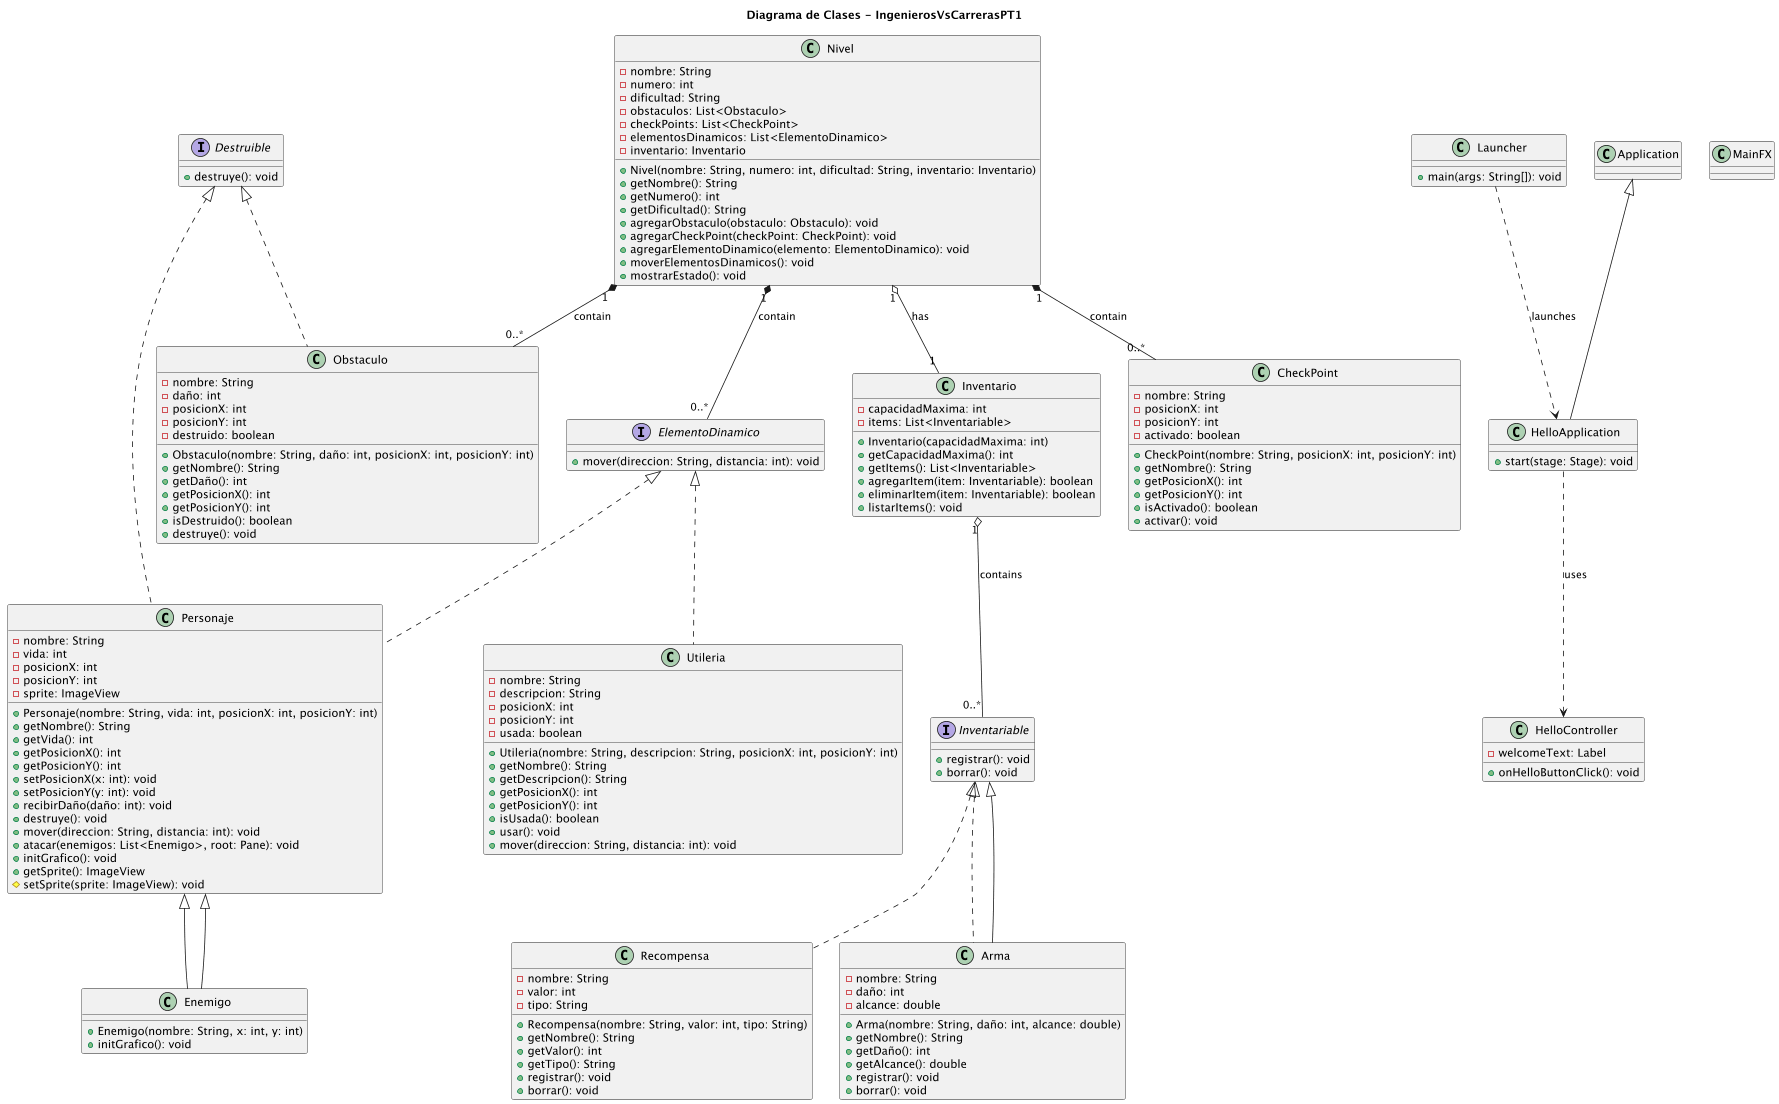

The diagram above was rendered by PlantUML. Its source (embedded in the PNG):
@startuml

title Diagrama de Clases - IngenierosVsCarrerasPT1

/' Interfaces '/
interface ElementoDinamico {
    +mover(direccion: String, distancia: int): void
}

interface Destruible {
    +destruye(): void
}

interface Inventariable {
    +registrar(): void
    +borrar(): void
}

/' Clases '/

class Personaje implements ElementoDinamico, Destruible {
    -nombre: String
    -vida: int
    -posicionX: int
    -posicionY: int
    -sprite: ImageView
    +Personaje(nombre: String, vida: int, posicionX: int, posicionY: int)
    +getNombre(): String
    +getVida(): int
    +getPosicionX(): int
    +getPosicionY(): int
    +setPosicionX(x: int): void
    +setPosicionY(y: int): void
    +recibirDaño(daño: int): void
    +destruye(): void
    +mover(direccion: String, distancia: int): void
    +atacar(enemigos: List<Enemigo>, root: Pane): void
    +initGrafico(): void
    +getSprite(): ImageView
    #setSprite(sprite: ImageView): void
}

class Enemigo extends Personaje {
    +Enemigo(nombre: String, x: int, y: int)
    +initGrafico(): void
}

class Obstaculo implements Destruible {
    -nombre: String
    -daño: int
    -posicionX: int
    -posicionY: int
    -destruido: boolean
    +Obstaculo(nombre: String, daño: int, posicionX: int, posicionY: int)
    +getNombre(): String
    +getDaño(): int
    +getPosicionX(): int
    +getPosicionY(): int
    +isDestruido(): boolean
    +destruye(): void
}

class Recompensa implements Inventariable {
    -nombre: String
    -valor: int
    -tipo: String
    +Recompensa(nombre: String, valor: int, tipo: String)
    +getNombre(): String
    +getValor(): int
    +getTipo(): String
    +registrar(): void
    +borrar(): void
}

class Inventario {
    -capacidadMaxima: int
    -items: List<Inventariable>
    +Inventario(capacidadMaxima: int)
    +getCapacidadMaxima(): int
    +getItems(): List<Inventariable>
    +agregarItem(item: Inventariable): boolean
    +eliminarItem(item: Inventariable): boolean
    +listarItems(): void
}

class Nivel {
    -nombre: String
    -numero: int
    -dificultad: String
    -obstaculos: List<Obstaculo>
    -checkPoints: List<CheckPoint>
    -elementosDinamicos: List<ElementoDinamico>
    -inventario: Inventario
    +Nivel(nombre: String, numero: int, dificultad: String, inventario: Inventario)
    +getNombre(): String
    +getNumero(): int
    +getDificultad(): String
    +agregarObstaculo(obstaculo: Obstaculo): void
    +agregarCheckPoint(checkPoint: CheckPoint): void
    +agregarElementoDinamico(elemento: ElementoDinamico): void
    +moverElementosDinamicos(): void
    +mostrarEstado(): void
}

class CheckPoint {
    -nombre: String
    -posicionX: int
    -posicionY: int
    -activado: boolean
    +CheckPoint(nombre: String, posicionX: int, posicionY: int)
    +getNombre(): String
    +getPosicionX(): int
    +getPosicionY(): int
    +isActivado(): boolean
    +activar(): void
}

class Utileria implements ElementoDinamico {
    -nombre: String
    -descripcion: String
    -posicionX: int
    -posicionY: int
    -usada: boolean
    +Utileria(nombre: String, descripcion: String, posicionX: int, posicionY: int)
    +getNombre(): String
    +getDescripcion(): String
    +getPosicionX(): int
    +getPosicionY(): int
    +isUsada(): boolean
    +usar(): void
    +mover(direccion: String, distancia: int): void
}

class Launcher {
    +main(args: String[]): void
}

class HelloApplication extends Application {
    +start(stage: Stage): void
}

class HelloController {
    -welcomeText: Label
    +onHelloButtonClick(): void
}

class Arma implements Inventariable {
    -nombre: String
    -daño: int
    -alcance: double
    +Arma(nombre: String, daño: int, alcance: double)
    +getNombre(): String
    +getDaño(): int
    +getAlcance(): double
    +registrar(): void
    +borrar(): void
}

class MainFX {
}

/' Relaciones de composición '/

Nivel "1" *-- "0..*" Obstaculo : contain
Nivel "1" *-- "0..*" CheckPoint : contain
Nivel "1" *-- "0..*" ElementoDinamico : contain
Nivel "1" o-- "1" Inventario : has

Inventario "1" o-- "0..*" Inventariable : contains

/' Relaciones de herencia '/

Enemigo --|> Personaje
Arma --|> Inventariable

/' Relaciones de uso '/

Launcher ..> HelloApplication : launches
HelloApplication ..> HelloController : uses

@enduml